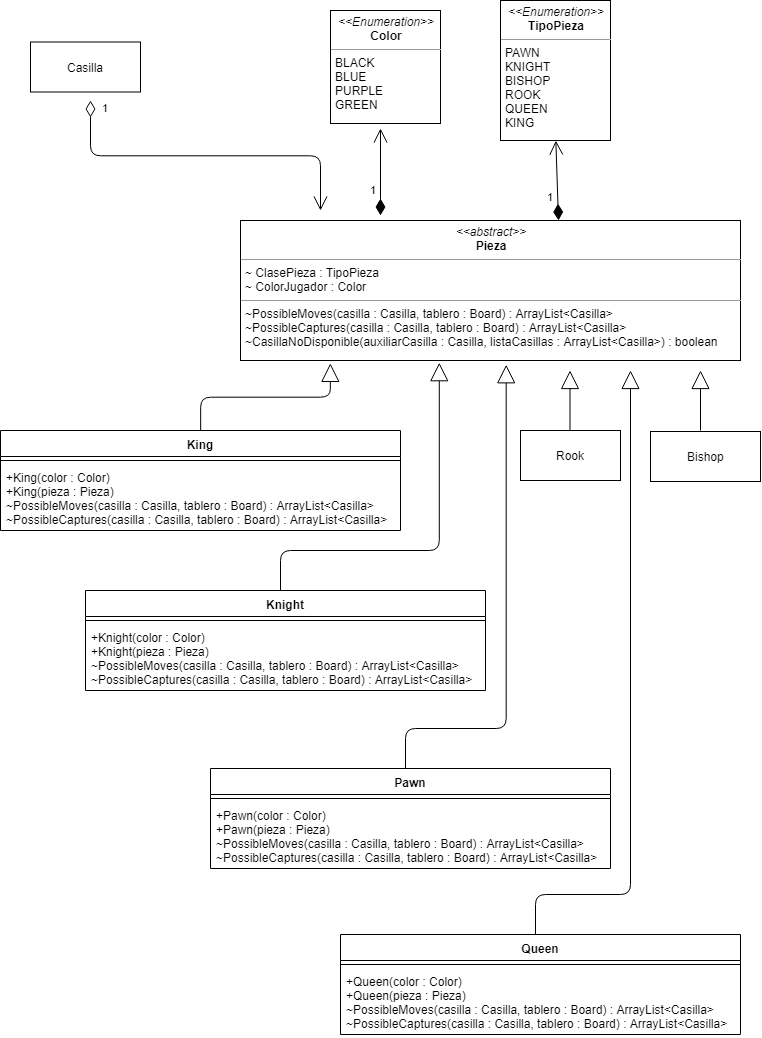

The diagram above was exported from draw.io. Its source (the exported page's mxGraphModel, read from the mxfile embedded in the PNG):
<mxGraphModel dx="575" dy="334" grid="1" gridSize="10" guides="1" tooltips="1" connect="1" arrows="1" fold="1" page="1" pageScale="1" pageWidth="850" pageHeight="1100" math="0" shadow="0">
  <root>
    <mxCell id="0" />
    <mxCell id="1" parent="0" />
    <mxCell id="-taFh5eN4lLeSqgqDgWb-28" value="Casilla" style="html=1;" vertex="1" parent="1">
      <mxGeometry x="70" y="51.5" width="110" height="50" as="geometry" />
    </mxCell>
    <mxCell id="-taFh5eN4lLeSqgqDgWb-29" value="1" style="endArrow=open;html=1;endSize=12;startArrow=diamondThin;startSize=14;startFill=0;align=left;verticalAlign=bottom;edgeStyle=elbowEdgeStyle;elbow=vertical;" edge="1" parent="1">
      <mxGeometry x="-0.9048" y="10" relative="1" as="geometry">
        <mxPoint x="130" y="110" as="sourcePoint" />
        <mxPoint x="360" y="220" as="targetPoint" />
        <mxPoint as="offset" />
      </mxGeometry>
    </mxCell>
    <mxCell id="-taFh5eN4lLeSqgqDgWb-32" value="&lt;p style=&quot;margin: 0px ; margin-top: 4px ; text-align: center&quot;&gt;&lt;i&gt;&amp;lt;&amp;lt;Enumeration&amp;gt;&amp;gt;&lt;/i&gt;&lt;br&gt;&lt;b&gt;Color&lt;/b&gt;&lt;/p&gt;&lt;hr size=&quot;1&quot;&gt;&lt;p style=&quot;margin: 0px ; margin-left: 4px&quot;&gt;BLACK&lt;/p&gt;&lt;p style=&quot;margin: 0px ; margin-left: 4px&quot;&gt;BLUE&lt;/p&gt;&lt;p style=&quot;margin: 0px ; margin-left: 4px&quot;&gt;PURPLE&lt;/p&gt;&lt;p style=&quot;margin: 0px ; margin-left: 4px&quot;&gt;GREEN&lt;/p&gt;&lt;br&gt;&lt;p style=&quot;margin: 0px ; margin-left: 4px&quot;&gt;&lt;br&gt;&lt;/p&gt;" style="verticalAlign=top;align=left;overflow=fill;fontSize=12;fontFamily=Helvetica;html=1;rounded=0;shadow=0;comic=0;labelBackgroundColor=none;strokeColor=#000000;strokeWidth=1;fillColor=#ffffff;" vertex="1" parent="1">
      <mxGeometry x="370" y="20" width="110" height="113" as="geometry" />
    </mxCell>
    <mxCell id="-taFh5eN4lLeSqgqDgWb-34" value="1" style="endArrow=open;html=1;endSize=12;startArrow=diamondThin;startSize=14;startFill=1;align=left;verticalAlign=bottom;" edge="1" parent="1">
      <mxGeometry x="-0.6031" y="12" relative="1" as="geometry">
        <mxPoint x="420" y="225" as="sourcePoint" />
        <mxPoint x="420" y="138" as="targetPoint" />
        <mxPoint as="offset" />
      </mxGeometry>
    </mxCell>
    <mxCell id="-taFh5eN4lLeSqgqDgWb-37" value="&lt;p style=&quot;margin: 0px ; margin-top: 4px ; text-align: center&quot;&gt;&lt;i&gt;&amp;lt;&amp;lt;Enumeration&amp;gt;&amp;gt;&lt;/i&gt;&lt;br&gt;&lt;b&gt;TipoPieza&lt;/b&gt;&lt;/p&gt;&lt;hr size=&quot;1&quot;&gt;&lt;p style=&quot;margin: 0px ; margin-left: 4px&quot;&gt;PAWN&lt;/p&gt;&lt;p style=&quot;margin: 0px ; margin-left: 4px&quot;&gt;KNIGHT&lt;/p&gt;&lt;p style=&quot;margin: 0px ; margin-left: 4px&quot;&gt;BISHOP&lt;/p&gt;&lt;p style=&quot;margin: 0px ; margin-left: 4px&quot;&gt;ROOK&lt;/p&gt;&lt;p style=&quot;margin: 0px ; margin-left: 4px&quot;&gt;QUEEN&lt;/p&gt;&lt;p style=&quot;margin: 0px ; margin-left: 4px&quot;&gt;KING&lt;/p&gt;&lt;p style=&quot;margin: 0px ; margin-left: 4px&quot;&gt;&lt;/p&gt;&lt;br&gt;&lt;p style=&quot;margin: 0px ; margin-left: 4px&quot;&gt;&lt;br&gt;&lt;/p&gt;" style="verticalAlign=top;align=left;overflow=fill;fontSize=12;fontFamily=Helvetica;html=1;rounded=0;shadow=0;comic=0;labelBackgroundColor=none;strokeColor=#000000;strokeWidth=1;fillColor=#ffffff;" vertex="1" parent="1">
      <mxGeometry x="540" y="10" width="110" height="140" as="geometry" />
    </mxCell>
    <mxCell id="-taFh5eN4lLeSqgqDgWb-38" value="1" style="endArrow=open;html=1;endSize=12;startArrow=diamondThin;startSize=14;startFill=1;align=left;verticalAlign=bottom;exitX=0.75;exitY=0;exitDx=0;exitDy=0;entryX=0.5;entryY=1;entryDx=0;entryDy=0;" edge="1" parent="1" target="-taFh5eN4lLeSqgqDgWb-37">
      <mxGeometry x="-0.6031" y="12" relative="1" as="geometry">
        <mxPoint x="598" y="230" as="sourcePoint" />
        <mxPoint x="430" y="148" as="targetPoint" />
        <mxPoint as="offset" />
      </mxGeometry>
    </mxCell>
    <mxCell id="-taFh5eN4lLeSqgqDgWb-39" value="&lt;p style=&quot;margin: 0px ; margin-top: 4px ; text-align: center&quot;&gt;&lt;i&gt;&amp;lt;&amp;lt;abstract&amp;gt;&amp;gt;&lt;/i&gt;&lt;br&gt;&lt;b&gt;Pieza&lt;/b&gt;&lt;/p&gt;&lt;hr size=&quot;1&quot;&gt;&lt;p style=&quot;margin: 0px ; margin-left: 4px&quot;&gt;~ ClasePieza : TipoPieza&lt;br&gt;~ ColorJugador : Color&lt;/p&gt;&lt;hr size=&quot;1&quot;&gt;&lt;p style=&quot;margin: 0px ; margin-left: 4px&quot;&gt;~PossibleMoves(casilla : Casilla, tablero : Board) : ArrayList&amp;lt;Casilla&amp;gt;&lt;/p&gt;&lt;p style=&quot;margin: 0px ; margin-left: 4px&quot;&gt;~PossibleCaptures(casilla : Casilla, tablero : Board) : ArrayList&amp;lt;Casilla&amp;gt;&lt;/p&gt;&lt;p style=&quot;margin: 0px ; margin-left: 4px&quot;&gt;~CasillaNoDisponible(auxiliarCasilla : Casilla, listaCasillas : ArrayList&amp;lt;Casilla&amp;gt;) : boolean&lt;/p&gt;" style="verticalAlign=top;align=left;overflow=fill;fontSize=12;fontFamily=Helvetica;html=1;" vertex="1" parent="1">
      <mxGeometry x="280" y="230" width="500" height="140" as="geometry" />
    </mxCell>
    <mxCell id="-taFh5eN4lLeSqgqDgWb-40" value="" style="endArrow=block;endSize=16;endFill=0;html=1;edgeStyle=elbowEdgeStyle;entryX=0.18;entryY=1.021;entryDx=0;entryDy=0;entryPerimeter=0;elbow=vertical;exitX=0.5;exitY=0;exitDx=0;exitDy=0;" edge="1" parent="1" source="-taFh5eN4lLeSqgqDgWb-46" target="-taFh5eN4lLeSqgqDgWb-39">
      <mxGeometry width="160" relative="1" as="geometry">
        <mxPoint x="240" y="430" as="sourcePoint" />
        <mxPoint x="230" y="390" as="targetPoint" />
      </mxGeometry>
    </mxCell>
    <mxCell id="-taFh5eN4lLeSqgqDgWb-46" value="King" style="swimlane;fontStyle=1;align=center;verticalAlign=top;childLayout=stackLayout;horizontal=1;startSize=26;horizontalStack=0;resizeParent=1;resizeParentMax=0;resizeLast=0;collapsible=1;marginBottom=0;" vertex="1" parent="1">
      <mxGeometry x="40" y="440" width="400" height="100" as="geometry" />
    </mxCell>
    <mxCell id="-taFh5eN4lLeSqgqDgWb-48" value="" style="line;strokeWidth=1;fillColor=none;align=left;verticalAlign=middle;spacingTop=-1;spacingLeft=3;spacingRight=3;rotatable=0;labelPosition=right;points=[];portConstraint=eastwest;" vertex="1" parent="-taFh5eN4lLeSqgqDgWb-46">
      <mxGeometry y="26" width="400" height="8" as="geometry" />
    </mxCell>
    <mxCell id="-taFh5eN4lLeSqgqDgWb-49" value="+King(color : Color)&#10;+King(pieza : Pieza)&#10;~PossibleMoves(casilla : Casilla, tablero : Board) : ArrayList&lt;Casilla&gt;&#10;~PossibleCaptures(casilla : Casilla, tablero : Board) : ArrayList&lt;Casilla&gt;&#10;&#10;" style="text;strokeColor=none;fillColor=none;align=left;verticalAlign=top;spacingLeft=4;spacingRight=4;overflow=hidden;rotatable=0;points=[[0,0.5],[1,0.5]];portConstraint=eastwest;" vertex="1" parent="-taFh5eN4lLeSqgqDgWb-46">
      <mxGeometry y="34" width="400" height="66" as="geometry" />
    </mxCell>
    <mxCell id="-taFh5eN4lLeSqgqDgWb-54" value="Knight" style="swimlane;fontStyle=1;align=center;verticalAlign=top;childLayout=stackLayout;horizontal=1;startSize=26;horizontalStack=0;resizeParent=1;resizeParentMax=0;resizeLast=0;collapsible=1;marginBottom=0;" vertex="1" parent="1">
      <mxGeometry x="125" y="600" width="400" height="100" as="geometry" />
    </mxCell>
    <mxCell id="-taFh5eN4lLeSqgqDgWb-55" value="" style="line;strokeWidth=1;fillColor=none;align=left;verticalAlign=middle;spacingTop=-1;spacingLeft=3;spacingRight=3;rotatable=0;labelPosition=right;points=[];portConstraint=eastwest;" vertex="1" parent="-taFh5eN4lLeSqgqDgWb-54">
      <mxGeometry y="26" width="400" height="8" as="geometry" />
    </mxCell>
    <mxCell id="-taFh5eN4lLeSqgqDgWb-56" value="+Knight(color : Color)&#10;+Knight(pieza : Pieza)&#10;~PossibleMoves(casilla : Casilla, tablero : Board) : ArrayList&lt;Casilla&gt;&#10;~PossibleCaptures(casilla : Casilla, tablero : Board) : ArrayList&lt;Casilla&gt;&#10;&#10;" style="text;strokeColor=none;fillColor=none;align=left;verticalAlign=top;spacingLeft=4;spacingRight=4;overflow=hidden;rotatable=0;points=[[0,0.5],[1,0.5]];portConstraint=eastwest;" vertex="1" parent="-taFh5eN4lLeSqgqDgWb-54">
      <mxGeometry y="34" width="400" height="66" as="geometry" />
    </mxCell>
    <mxCell id="-taFh5eN4lLeSqgqDgWb-57" value="" style="endArrow=block;endSize=16;endFill=0;html=1;edgeStyle=elbowEdgeStyle;entryX=0.398;entryY=1.014;entryDx=0;entryDy=0;entryPerimeter=0;elbow=vertical;exitX=0.5;exitY=0;exitDx=0;exitDy=0;" edge="1" parent="1" target="-taFh5eN4lLeSqgqDgWb-39">
      <mxGeometry width="160" relative="1" as="geometry">
        <mxPoint x="320" y="600" as="sourcePoint" />
        <mxPoint x="450" y="533" as="targetPoint" />
        <Array as="points">
          <mxPoint x="410" y="560" />
        </Array>
      </mxGeometry>
    </mxCell>
    <mxCell id="-taFh5eN4lLeSqgqDgWb-58" value="Pawn" style="swimlane;fontStyle=1;align=center;verticalAlign=top;childLayout=stackLayout;horizontal=1;startSize=26;horizontalStack=0;resizeParent=1;resizeParentMax=0;resizeLast=0;collapsible=1;marginBottom=0;" vertex="1" parent="1">
      <mxGeometry x="250" y="778" width="400" height="100" as="geometry" />
    </mxCell>
    <mxCell id="-taFh5eN4lLeSqgqDgWb-59" value="" style="line;strokeWidth=1;fillColor=none;align=left;verticalAlign=middle;spacingTop=-1;spacingLeft=3;spacingRight=3;rotatable=0;labelPosition=right;points=[];portConstraint=eastwest;" vertex="1" parent="-taFh5eN4lLeSqgqDgWb-58">
      <mxGeometry y="26" width="400" height="8" as="geometry" />
    </mxCell>
    <mxCell id="-taFh5eN4lLeSqgqDgWb-60" value="+Pawn(color : Color)&#10;+Pawn(pieza : Pieza)&#10;~PossibleMoves(casilla : Casilla, tablero : Board) : ArrayList&lt;Casilla&gt;&#10;~PossibleCaptures(casilla : Casilla, tablero : Board) : ArrayList&lt;Casilla&gt;&#10;&#10;" style="text;strokeColor=none;fillColor=none;align=left;verticalAlign=top;spacingLeft=4;spacingRight=4;overflow=hidden;rotatable=0;points=[[0,0.5],[1,0.5]];portConstraint=eastwest;" vertex="1" parent="-taFh5eN4lLeSqgqDgWb-58">
      <mxGeometry y="34" width="400" height="66" as="geometry" />
    </mxCell>
    <mxCell id="-taFh5eN4lLeSqgqDgWb-61" value="" style="endArrow=block;endSize=16;endFill=0;html=1;edgeStyle=elbowEdgeStyle;entryX=0.532;entryY=1.029;entryDx=0;entryDy=0;entryPerimeter=0;elbow=vertical;exitX=0.5;exitY=0;exitDx=0;exitDy=0;" edge="1" parent="1" target="-taFh5eN4lLeSqgqDgWb-39">
      <mxGeometry width="160" relative="1" as="geometry">
        <mxPoint x="445" y="778" as="sourcePoint" />
        <mxPoint x="604" y="550" as="targetPoint" />
        <Array as="points">
          <mxPoint x="535" y="738" />
        </Array>
      </mxGeometry>
    </mxCell>
    <mxCell id="-taFh5eN4lLeSqgqDgWb-64" value="Queen" style="swimlane;fontStyle=1;align=center;verticalAlign=top;childLayout=stackLayout;horizontal=1;startSize=26;horizontalStack=0;resizeParent=1;resizeParentMax=0;resizeLast=0;collapsible=1;marginBottom=0;" vertex="1" parent="1">
      <mxGeometry x="380" y="944" width="400" height="100" as="geometry" />
    </mxCell>
    <mxCell id="-taFh5eN4lLeSqgqDgWb-65" value="" style="line;strokeWidth=1;fillColor=none;align=left;verticalAlign=middle;spacingTop=-1;spacingLeft=3;spacingRight=3;rotatable=0;labelPosition=right;points=[];portConstraint=eastwest;" vertex="1" parent="-taFh5eN4lLeSqgqDgWb-64">
      <mxGeometry y="26" width="400" height="8" as="geometry" />
    </mxCell>
    <mxCell id="-taFh5eN4lLeSqgqDgWb-66" value="+Queen(color : Color)&#10;+Queen(pieza : Pieza)&#10;~PossibleMoves(casilla : Casilla, tablero : Board) : ArrayList&lt;Casilla&gt;&#10;~PossibleCaptures(casilla : Casilla, tablero : Board) : ArrayList&lt;Casilla&gt;&#10;&#10;" style="text;strokeColor=none;fillColor=none;align=left;verticalAlign=top;spacingLeft=4;spacingRight=4;overflow=hidden;rotatable=0;points=[[0,0.5],[1,0.5]];portConstraint=eastwest;" vertex="1" parent="-taFh5eN4lLeSqgqDgWb-64">
      <mxGeometry y="34" width="400" height="66" as="geometry" />
    </mxCell>
    <mxCell id="-taFh5eN4lLeSqgqDgWb-67" value="" style="endArrow=block;endSize=16;endFill=0;html=1;edgeStyle=elbowEdgeStyle;elbow=vertical;exitX=0.5;exitY=0;exitDx=0;exitDy=0;" edge="1" parent="1">
      <mxGeometry width="160" relative="1" as="geometry">
        <mxPoint x="575" y="944" as="sourcePoint" />
        <mxPoint x="670" y="380" as="targetPoint" />
        <Array as="points">
          <mxPoint x="665" y="904" />
        </Array>
      </mxGeometry>
    </mxCell>
    <mxCell id="-taFh5eN4lLeSqgqDgWb-74" value="Bishop" style="html=1;" vertex="1" parent="1">
      <mxGeometry x="690" y="441" width="110" height="50" as="geometry" />
    </mxCell>
    <mxCell id="-taFh5eN4lLeSqgqDgWb-75" value="" style="endArrow=block;endSize=16;endFill=0;html=1;elbow=vertical;" edge="1" parent="1">
      <mxGeometry width="160" relative="1" as="geometry">
        <mxPoint x="740" y="440" as="sourcePoint" />
        <mxPoint x="740" y="380" as="targetPoint" />
      </mxGeometry>
    </mxCell>
    <mxCell id="-taFh5eN4lLeSqgqDgWb-77" value="Rook" style="html=1;" vertex="1" parent="1">
      <mxGeometry x="560" y="440" width="100" height="50" as="geometry" />
    </mxCell>
    <mxCell id="-taFh5eN4lLeSqgqDgWb-78" value="" style="endArrow=block;endSize=16;endFill=0;html=1;elbow=vertical;" edge="1" parent="1">
      <mxGeometry width="160" relative="1" as="geometry">
        <mxPoint x="609.5" y="440" as="sourcePoint" />
        <mxPoint x="609.5" y="380" as="targetPoint" />
      </mxGeometry>
    </mxCell>
  </root>
</mxGraphModel>